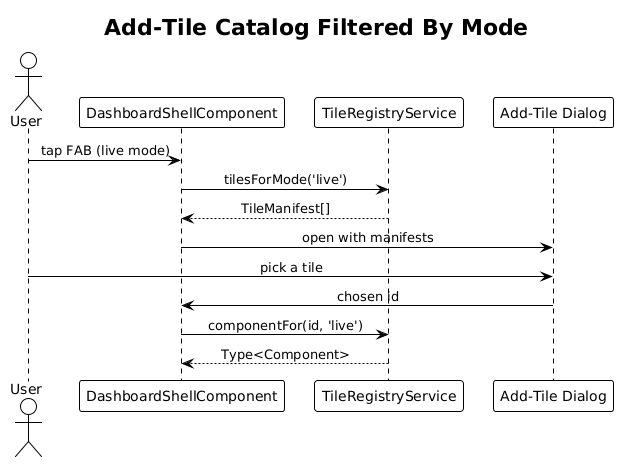

The diagram above was rendered by PlantUML. Its source (embedded in the PNG):
@startuml
!theme plain
skinparam sequenceMessageAlign center

title Add-Tile Catalog Filtered By Mode

actor User
participant DashboardShellComponent as Shell
participant TileRegistryService as Reg
participant "Add-Tile Dialog" as Dlg

User -> Shell: tap FAB (live mode)
Shell -> Reg: tilesForMode('live')
Reg --> Shell: TileManifest[]
Shell -> Dlg: open with manifests
User -> Dlg: pick a tile
Dlg -> Shell: chosen id
Shell -> Reg: componentFor(id, 'live')
Reg --> Shell: Type<Component>
@enduml